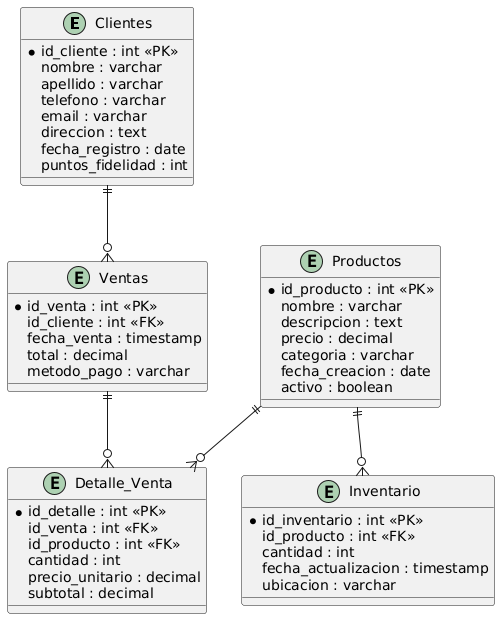

The diagram above was rendered by PlantUML. Its source (embedded in the PNG):
@startuml
entity Clientes {
  * id_cliente : int <<PK>>
  nombre : varchar
  apellido : varchar
  telefono : varchar
  email : varchar
  direccion : text
  fecha_registro : date
  puntos_fidelidad : int
}

entity Ventas {
  * id_venta : int <<PK>>
  id_cliente : int <<FK>>
  fecha_venta : timestamp
  total : decimal
  metodo_pago : varchar
}

entity Detalle_Venta {
  * id_detalle : int <<PK>>
  id_venta : int <<FK>>
  id_producto : int <<FK>>
  cantidad : int
  precio_unitario : decimal
  subtotal : decimal
}

entity Productos {
  * id_producto : int <<PK>>
  nombre : varchar
  descripcion : text
  precio : decimal
  categoria : varchar
  fecha_creacion : date
  activo : boolean
}

entity Inventario {
  * id_inventario : int <<PK>>
  id_producto : int <<FK>>
  cantidad : int
  fecha_actualizacion : timestamp
  ubicacion : varchar
}

Clientes ||--o{ Ventas
Ventas ||--o{ Detalle_Venta
Productos ||--o{ Detalle_Venta
Productos ||--o{ Inventario
@enduml